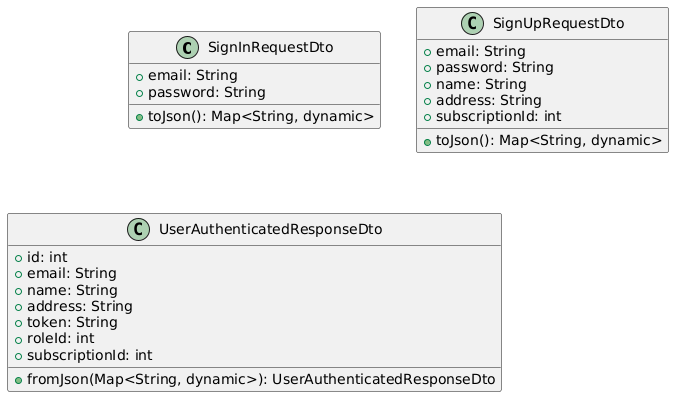

The diagram above was rendered by PlantUML. Its source (embedded in the PNG):
@startuml
class SignInRequestDto {
  +email: String
  +password: String
  +toJson(): Map<String, dynamic>
}

class SignUpRequestDto {
  +email: String
  +password: String
  +name: String
  +address: String
  +subscriptionId: int
  +toJson(): Map<String, dynamic>
}

class UserAuthenticatedResponseDto {
  +id: int
  +email: String
  +name: String
  +address: String
  +token: String
  +roleId: int
  +subscriptionId: int
  +fromJson(Map<String, dynamic>): UserAuthenticatedResponseDto
}
@enduml